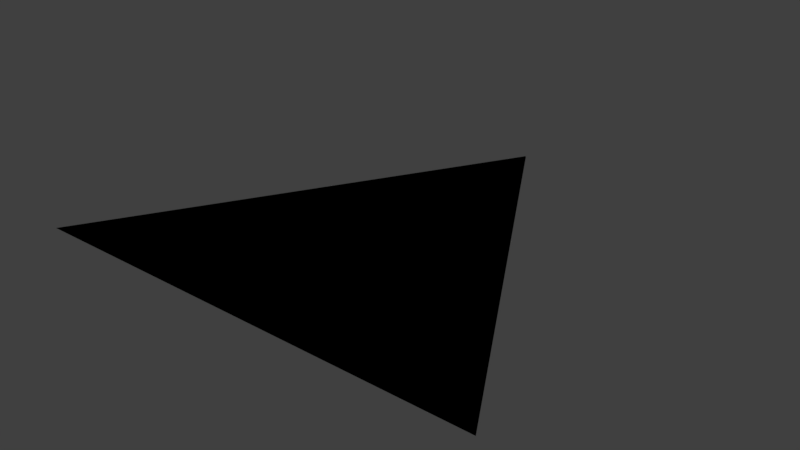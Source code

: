 # Source: UnitTriangle.blend  (saved by Blender 2.78.0; exported with 4.5.12 LTS)
import bpy
from mathutils import Matrix  # noqa: F401  (used for matrix-valued properties, if any)

bpy.ops.wm.read_factory_settings(use_empty=True)
scene = bpy.context.scene
scene.name = 'Scene'

# ---- collections
col_collection_1 = bpy.data.collections.new('Collection 1'); scene.collection.children.link(col_collection_1)

# ---- world
world_world = bpy.data.worlds.new('World'); scene.world = world_world
world_world.color = (0.05088, 0.05088, 0.05088)
world_world.use_sun_shadow = False
world_world.sun_shadow_jitter_overblur = 0.0
world_world.cycles.sampling_method = 'MANUAL'

# ---- meshes
me_cylinder_005 = bpy.data.meshes.new('Cylinder.005')
me_cylinder_005.from_pydata([(0.0, 0.5774, 0.0), (0.5, -0.2887, 0.0), (-0.5, -0.2887, 0.0), (0.0, 0.5774, 0.0), (0.5, -0.2887, 0.0), (-0.5, -0.2887, 0.0)], [], [(1, 0, 2), (4, 5, 3)])
me_cylinder_005.use_remesh_preserve_volume = False
me_cylinder_005.use_remesh_preserve_attributes = False
me_cylinder_005.use_mirror_vertex_groups = False
me_cylinder_005.update()

# ---- objects
ob_triangle = bpy.data.objects.new('Triangle', me_cylinder_005)

# ---- transforms, parenting, visibility, modifiers, constraints
ob_triangle.location = (0.0, 0.0, 0.0)
ob_triangle.lineart.crease_threshold = 0.0

# ---- collection membership
col_collection_1.objects.link(ob_triangle)

# ---- scene / render settings (as saved in the file)
scene.frame_start = 1; scene.frame_end = 250; scene.frame_set(1)
scene.render.engine = 'BLENDER_EEVEE_NEXT'
scene.render.resolution_percentage = 50
scene.render.dither_intensity = 0.0
scene.cycles.use_denoising = False
scene.cycles.samples = 128
scene.cycles.sampling_pattern = 'TABULATED_SOBOL'
scene.cycles.light_sampling_threshold = 0.0
scene.cycles.use_adaptive_sampling = False
scene.cycles.use_light_tree = False
scene.cycles.blur_glossy = 0.0
scene.cycles.sample_clamp_indirect = 0.0
scene.view_settings.view_transform = 'Standard'
bpy.context.view_layer.update()

# ---- added for rendering (the .blend has no active camera and no usable light): camera, sun
cam_auto = bpy.data.cameras.new('AutoCamera')
cam_auto.lens = 50.0
cam_auto.sensor_width = 36.0
cam_auto.clip_end = 1000.0
ob_auto_camera = bpy.data.objects.new('AutoCamera', cam_auto)
scene.collection.objects.link(ob_auto_camera)
ob_auto_camera.location = (1.22396, -1.32441, 0.979166)
ob_auto_camera.rotation_euler = (1.09748, -7.21219e-08, 0.694738)
scene.camera = ob_auto_camera
light_auto_sun = bpy.data.lights.new('AutoSun', 'SUN')
light_auto_sun.energy = 3.0
light_auto_sun.angle = 0.0523599
ob_auto_sun = bpy.data.objects.new('AutoSun', light_auto_sun)
scene.collection.objects.link(ob_auto_sun)
ob_auto_sun.rotation_euler = (0.872665, 0.174533, 0.523599)
bpy.context.view_layer.update()
